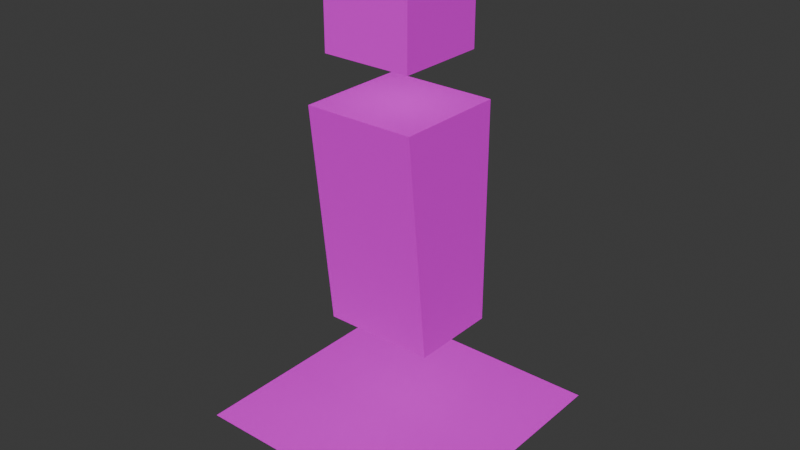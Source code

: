 # Source: human-0.blend  (saved by Blender 4.2.66; exported with 4.5.12 LTS)
import bpy
from mathutils import Matrix  # noqa: F401  (used for matrix-valued properties, if any)

bpy.ops.wm.read_factory_settings(use_empty=True)
scene = bpy.context.scene
scene.name = 'Scene'

# ---- collections
col_human_0 = bpy.data.collections.new('human-0'); scene.collection.children.link(col_human_0)

# ---- images (referenced by path relative to the original .blend; pixels are not part of the script)
import os
ASSET_DIR = os.environ.get("B2B_ASSET_DIR", "")  # directory of the original .blend (textures are referenced by path, not embedded)
HERE = os.path.dirname(os.path.abspath(__file__))  # packed textures are extracted next to this script under _unpacked/

def load_image(name, relpath, width, height, colorspace="sRGB"):
    """Load a texture the original file referenced (path relative to the .blend, or extracted next to this script)."""
    p = next((c for c in (os.path.join(HERE, relpath), os.path.join(ASSET_DIR, relpath)) if relpath and os.path.exists(c)), "")
    if p:
        img = bpy.data.images.load(p, check_existing=True)
        img.name = name
    else:  # same state as the original file: an image datablock whose file is absent (Cycles renders it pink)
        img = bpy.data.images.new(name, width, height)
        img.source = "FILE"
        img.filepath = "//" + (relpath or name)
    img.colorspace_settings.name = colorspace
    return img
img_human_0_0_tex_png_webp = load_image('human-0.0.tex.png.webp', 'human-0.0.tex.png.webp', 1024, 1024, 'sRGB')

# ---- materials (node trees are filled in below, after node groups)
mat_human_0_material = bpy.data.materials.new('human-0-material')

# ---- material node trees
mat_human_0_material.use_nodes = True; mat_human_0_material.node_tree.nodes.clear()
_N = mat_human_0_material.node_tree.nodes; _L = mat_human_0_material.node_tree.links
n0 = _N.new('ShaderNodeBsdfPrincipled'); n0.name = 'Principled BSDF'; n0.location = (10, 300)
n1 = _N.new('ShaderNodeOutputMaterial'); n1.name = 'Material Output'; n1.location = (300, 300)
n1.target = 'CYCLES'
n2 = _N.new('ShaderNodeTexImage'); n2.name = 'Image Texture'; n2.location = (-361, 363)
n2.width = 326
n2.image = img_human_0_0_tex_png_webp
n3 = _N.new('ShaderNodeOutputMaterial'); n3.name = 'Material Output.001'; n3.location = (300, 80)
n3.target = 'EEVEE'
n4 = _N.new('ShaderNodeMixShader'); n4.name = 'Mix Shader'; n4.location = (300, -140)
n4.label = 'Disable Shadow'
n4.hide = True
n5 = _N.new('ShaderNodeLightPath'); n5.name = 'Light Path'; n5.location = (300, -105)
n5.hide = True
n6 = _N.new('ShaderNodeBsdfTransparent'); n6.name = 'Transparent BSDF'; n6.location = (300, -175)
n6.hide = True
_L.new(n0.outputs[0], n1.inputs[0])
_L.new(n2.outputs[0], n0.inputs[0])
_L.new(n2.outputs[1], n0.inputs[4])
_L.new(n0.outputs[0], n4.inputs[1])
_L.new(n4.outputs[0], n3.inputs[0])
_L.new(n5.outputs[1], n4.inputs[0])
_L.new(n6.outputs[0], n4.inputs[2])
n1.is_active_output = True

# ---- world
world_world = bpy.data.worlds.new('World'); scene.world = world_world
world_world.use_nodes = True; world_world.node_tree.nodes.clear()
_N = world_world.node_tree.nodes; _L = world_world.node_tree.links
n0 = _N.new('ShaderNodeOutputWorld'); n0.name = 'World Output'; n0.location = (300, 300)
n1 = _N.new('ShaderNodeBackground'); n1.name = 'Background'; n1.location = (10, 300)
n1.inputs[0].default_value = (0.05088, 0.05088, 0.05088, 1.0)
_L.new(n1.outputs[0], n0.inputs[0])
n0.is_active_output = True
world_world.color = (0.05088, 0.05088, 0.05088)
world_world.use_sun_shadow = False
world_world.sun_shadow_jitter_overblur = 0.0

# ---- meshes
me_cube_003 = bpy.data.meshes.new('Cube.003')
me_cube_003.from_pydata([(0.2, -0.2, 2.13), (-0.2, -0.2, 2.13), (0.2, 0.2, 2.13), (-0.2, 0.2, 2.13), (0.2, -0.2, 1.73), (-0.2, -0.2, 1.73), (0.2, 0.2, 1.73), (-0.2, 0.2, 1.73), (0.25, -0.25, 1.48), (-0.25, -0.25, 1.48), (0.25, 0.25, 1.48), (-0.25, 0.25, 1.48), (0.25, -0.1458, 0.48), (-0.25, -0.1458, 0.48), (0.25, 0.25, 0.48), (-0.25, 0.25, 0.48), (0.21, -0.21, 2.14), (-0.21, -0.21, 2.14), (0.21, 0.21, 2.14), (-0.21, 0.21, 2.14), (0.21, -0.21, 1.72), (-0.21, -0.21, 1.72), (0.21, 0.21, 1.72), (-0.21, 0.21, 1.72), (0.2625, -0.2625, 1.505), (-0.2625, -0.2625, 1.505), (0.2625, 0.2625, 1.505), (-0.2625, 0.2625, 1.505), (0.2625, -0.1531, 0.455), (-0.2625, -0.1531, 0.455), (0.2625, 0.2625, 0.455), (-0.2625, 0.2625, 0.455), (-0.3, -0.3, -0.019), (0.3, -0.3, -0.019), (-0.3, 0.3, -0.019), (0.3, 0.3, -0.019), (-0.6, -0.6, 0.0), (0.6, -0.6, 0.0), (-0.6, 0.6, 0.0), (0.6, 0.6, 0.0), (-0.5, 0.0, -0.25), (0.5, 0.0, -0.25), (-0.5, 0.0, -1.863e-09), (0.5, 0.0, -1.863e-09)], [], [(0, 2, 3, 1), (2, 6, 7, 3), (6, 4, 5, 7), (4, 0, 1, 5), (2, 0, 4, 6), (7, 5, 1, 3), (8, 10, 11, 9), (10, 14, 15, 11), (14, 12, 13, 15), (12, 8, 9, 13), (10, 8, 12, 14), (15, 13, 9, 11), (16, 18, 19, 17), (18, 22, 23, 19), (22, 20, 21, 23), (20, 16, 17, 21), (18, 16, 20, 22), (23, 21, 17, 19), (24, 26, 27, 25), (30, 28, 29, 31), (28, 24, 25, 29), (26, 24, 28, 30), (31, 29, 25, 27), (26, 30, 31, 27), (32, 33, 35, 34), (36, 37, 39, 38), (40, 41, 43, 42)])
_uv = me_cube_003.uv_layers.new(name='UVMap')
_uv.uv.foreach_set('vector', [0.3125, 0.8125, 0.3125, 0.875, 0.25, 0.875, 0.25, 0.8125, 0.375, 0.9375, 0.375, 1.0, 0.3125, 1.0, 0.3125, 0.9375, 0.375, 0.8125, 0.375, 0.875, 0.3125, 0.875, 0.3125, 0.8125, 0.3125, 0.9375, 0.3125, 1.0, 0.25, 1.0, 0.25, 0.9375, 0.375, 0.9375, 0.3125, 0.9375, 0.3125, 0.875, 0.375, 0.875, 0.25, 0.875, 0.3125, 0.875, 0.3125, 0.9375, 0.25, 0.9375, 0.125, 0.9375, 0.125, 1.0, 0.0625, 1.0, 0.0625, 0.9375, 0.25, 0.8125, 0.25, 0.9375, 0.1875, 0.9375, 0.1875, 0.8125, 0.1875, 0.9375, 0.1875, 1.0, 0.125, 1.0, 0.125, 0.9375, 0.125, 0.8125, 0.125, 0.9375, 0.0625, 0.9375, 0.0625, 0.8125, 0.1875, 0.9375, 0.125, 0.9375, 0.125, 0.8125, 0.1875, 0.8125, 2.384e-08, 0.8125, 0.0625, 0.8125, 0.0625, 0.9375, 2.384e-08, 0.9375, 0.3125, 0.6094, 0.3125, 0.6719, 0.25, 0.6719, 0.25, 0.6094, 0.375, 0.7344, 0.375, 0.7969, 0.3125, 0.7969, 0.3125, 0.7344, 0.375, 0.6094, 0.375, 0.6719, 0.3125, 0.6719, 0.3125, 0.6094, 0.3125, 0.7344, 0.3125, 0.7969, 0.25, 0.7969, 0.25, 0.7344, 0.375, 0.7344, 0.3125, 0.7344, 0.3125, 0.6719, 0.375, 0.6719, 0.25, 0.6719, 0.3125, 0.6719, 0.3125, 0.7344, 0.25, 0.7344, 0.125, 0.7344, 0.125, 0.7969, 0.0625, 0.7969, 0.0625, 0.7344, 0.1875, 0.7344, 0.1875, 0.7969, 0.125, 0.7969, 0.125, 0.7344, 0.125, 0.6094, 0.125, 0.7344, 0.0625, 0.7344, 0.0625, 0.6094, 0.1875, 0.7344, 0.125, 0.7344, 0.125, 0.6094, 0.1875, 0.6094, 2.384e-08, 0.6094, 0.0625, 0.6094, 0.0625, 0.7344, 2.384e-08, 0.7344, 0.1875, 0.7344, 0.1875, 0.6094, 0.25, 0.6094, 0.25, 0.7344, 0.25, 0.6094, 0.1875, 0.6094, 0.1875, 0.5469, 0.25, 0.5469, 0.0625, 0.5469, 0.125, 0.5469, 0.125, 0.6094, 0.0625, 0.6094, 0.0, 0.0, 0.0625, 0.0, 0.0625, 0.01562, 0.0, 0.01562])
me_cube_003.materials.append(mat_human_0_material)
me_cube_003.update()
arm_armature_001 = bpy.data.armatures.new('Armature.001')  # bones are not reproduced

# ---- objects
ob_human_0_mesh = bpy.data.objects.new('human-0-mesh', me_cube_003)
ob_human_0_armature = bpy.data.objects.new('human-0-armature', arm_armature_001)

# ---- transforms, parenting, visibility, modifiers, constraints
ob_human_0_mesh.parent = ob_human_0_armature
ob_human_0_mesh.location = (0.0, 0.0, 0.0)
ob_human_0_mesh.visible_shadow = False
_vg = ob_human_0_mesh.vertex_groups.new(name='hips_bone')
_vg.add([8, 9, 10, 11, 12, 13, 14, 15, 24, 25, 26, 27, 28, 29, 30, 31], 1.0, 'REPLACE')
_vg = ob_human_0_mesh.vertex_groups.new(name='head_bone')
_vg.add([0, 1, 2, 3, 4, 5, 6, 7, 16, 17, 18, 19, 20, 21, 22, 23], 1.0, 'REPLACE')
_vg = ob_human_0_mesh.vertex_groups.new(name='shadow_bone')
_vg.add([32, 33, 34, 35], 1.0, 'REPLACE')
_m = ob_human_0_mesh.modifiers.new('Armature', 'ARMATURE')
_m.object = ob_human_0_armature
ob_human_0_armature.location = (0.0, 0.0, 0.0)

# ---- collection membership
col_human_0.objects.link(ob_human_0_mesh)
col_human_0.objects.link(ob_human_0_armature)

# ---- scene / render settings (as saved in the file)
scene.frame_start = 0; scene.frame_end = 22; scene.frame_set(0)
scene.render.engine = 'BLENDER_EEVEE_NEXT'
scene.cycles.sampling_pattern = 'TABULATED_SOBOL'
scene.eevee.ray_tracing_options.trace_max_roughness = 0.0
bpy.context.view_layer.update()

# ---- added for rendering (the .blend has no active camera and no usable light): camera, sun
cam_auto = bpy.data.cameras.new('AutoCamera')
cam_auto.lens = 50.0
cam_auto.sensor_width = 36.0
cam_auto.clip_end = 1000.0
ob_auto_camera = bpy.data.objects.new('AutoCamera', cam_auto)
scene.collection.objects.link(ob_auto_camera)
ob_auto_camera.location = (2.71204, -3.25445, 3.11464)
ob_auto_camera.rotation_euler = (1.09748, -7.21219e-08, 0.694738)
scene.camera = ob_auto_camera
light_auto_sun = bpy.data.lights.new('AutoSun', 'SUN')
light_auto_sun.energy = 3.0
light_auto_sun.angle = 0.0523599
ob_auto_sun = bpy.data.objects.new('AutoSun', light_auto_sun)
scene.collection.objects.link(ob_auto_sun)
ob_auto_sun.rotation_euler = (0.872665, 0.174533, 0.523599)
bpy.context.view_layer.update()
